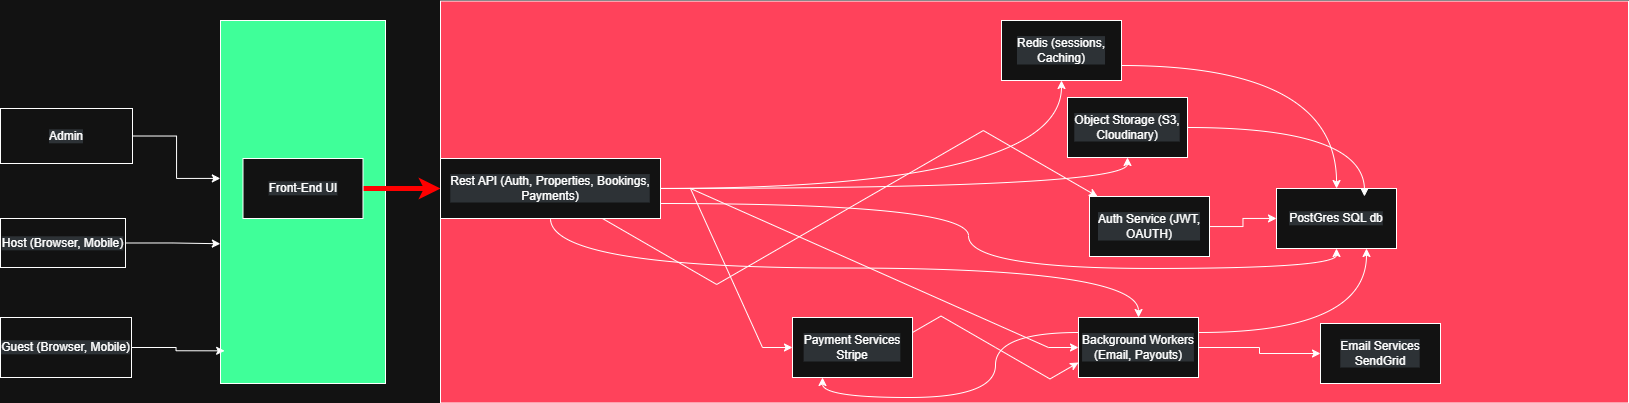

The diagram above was exported from draw.io. Its source (the exported page's mxGraphModel, read from the mxfile embedded in the PNG):
<mxGraphModel dx="1493" dy="827" grid="1" gridSize="11" guides="1" tooltips="1" connect="1" arrows="1" fold="1" page="1" pageScale="1" pageWidth="850" pageHeight="1100" math="0" shadow="0">
  <root>
    <mxCell id="0" />
    <mxCell id="1" parent="0" />
    <mxCell id="E8pqrDevMBjl8v-NzDsw-42" value="Admin" style="rounded=0;whiteSpace=wrap;html=1;" vertex="1" parent="1">
      <mxGeometry x="44" y="440" width="132" height="55" as="geometry" />
    </mxCell>
    <mxCell id="E8pqrDevMBjl8v-NzDsw-52" style="edgeStyle=orthogonalEdgeStyle;rounded=0;orthogonalLoop=1;jettySize=auto;html=1;exitX=1;exitY=0.5;exitDx=0;exitDy=0;" edge="1" parent="1" source="E8pqrDevMBjl8v-NzDsw-44">
      <mxGeometry relative="1" as="geometry">
        <mxPoint x="429.1052631578948" y="533" as="targetPoint" />
      </mxGeometry>
    </mxCell>
    <mxCell id="E8pqrDevMBjl8v-NzDsw-44" value="" style="rounded=0;whiteSpace=wrap;html=1;fillColor=light-dark(#FFFFFF,#3FFF99);" vertex="1" parent="1">
      <mxGeometry x="264" y="352" width="165" height="363" as="geometry" />
    </mxCell>
    <mxCell id="E8pqrDevMBjl8v-NzDsw-74" style="edgeStyle=orthogonalEdgeStyle;rounded=0;orthogonalLoop=1;jettySize=auto;html=1;exitX=1;exitY=0.5;exitDx=0;exitDy=0;entryX=0;entryY=0.5;entryDx=0;entryDy=0;strokeColor=light-dark(#000000,#FF0000);strokeWidth=5;" edge="1" parent="1" source="E8pqrDevMBjl8v-NzDsw-45" target="E8pqrDevMBjl8v-NzDsw-55">
      <mxGeometry relative="1" as="geometry" />
    </mxCell>
    <mxCell id="E8pqrDevMBjl8v-NzDsw-45" value="Front-End UI" style="rounded=0;whiteSpace=wrap;html=1;" vertex="1" parent="1">
      <mxGeometry x="286.5" y="490" width="120" height="60" as="geometry" />
    </mxCell>
    <mxCell id="E8pqrDevMBjl8v-NzDsw-46" value="Host (Browser, Mobile)" style="rounded=0;whiteSpace=wrap;html=1;" vertex="1" parent="1">
      <mxGeometry x="44" y="550" width="125" height="49" as="geometry" />
    </mxCell>
    <mxCell id="E8pqrDevMBjl8v-NzDsw-47" value="Guest (Browser, Mobile)" style="rounded=0;whiteSpace=wrap;html=1;" vertex="1" parent="1">
      <mxGeometry x="44" y="649" width="131" height="60" as="geometry" />
    </mxCell>
    <mxCell id="E8pqrDevMBjl8v-NzDsw-49" style="edgeStyle=orthogonalEdgeStyle;rounded=0;orthogonalLoop=1;jettySize=auto;html=1;exitX=1;exitY=0.5;exitDx=0;exitDy=0;entryX=-0.001;entryY=0.435;entryDx=0;entryDy=0;entryPerimeter=0;" edge="1" parent="1" source="E8pqrDevMBjl8v-NzDsw-42" target="E8pqrDevMBjl8v-NzDsw-44">
      <mxGeometry relative="1" as="geometry" />
    </mxCell>
    <mxCell id="E8pqrDevMBjl8v-NzDsw-50" style="edgeStyle=orthogonalEdgeStyle;rounded=0;orthogonalLoop=1;jettySize=auto;html=1;exitX=1;exitY=0.5;exitDx=0;exitDy=0;entryX=-0.001;entryY=0.615;entryDx=0;entryDy=0;entryPerimeter=0;" edge="1" parent="1" source="E8pqrDevMBjl8v-NzDsw-46" target="E8pqrDevMBjl8v-NzDsw-44">
      <mxGeometry relative="1" as="geometry" />
    </mxCell>
    <mxCell id="E8pqrDevMBjl8v-NzDsw-51" style="edgeStyle=orthogonalEdgeStyle;rounded=0;orthogonalLoop=1;jettySize=auto;html=1;exitX=1;exitY=0.5;exitDx=0;exitDy=0;entryX=0.025;entryY=0.91;entryDx=0;entryDy=0;entryPerimeter=0;" edge="1" parent="1" source="E8pqrDevMBjl8v-NzDsw-47" target="E8pqrDevMBjl8v-NzDsw-44">
      <mxGeometry relative="1" as="geometry" />
    </mxCell>
    <mxCell id="E8pqrDevMBjl8v-NzDsw-53" value="" style="whiteSpace=wrap;html=1;fillColor=light-dark(#FFFFFF,#FF425B);rounded=0;" vertex="1" parent="1">
      <mxGeometry x="484" y="332.5" width="1188" height="402" as="geometry" />
    </mxCell>
    <mxCell id="E8pqrDevMBjl8v-NzDsw-57" value="" style="edgeStyle=entityRelationEdgeStyle;rounded=0;orthogonalLoop=1;jettySize=auto;html=1;" edge="1" parent="1" source="E8pqrDevMBjl8v-NzDsw-55" target="E8pqrDevMBjl8v-NzDsw-56">
      <mxGeometry relative="1" as="geometry" />
    </mxCell>
    <mxCell id="E8pqrDevMBjl8v-NzDsw-59" value="" style="edgeStyle=orthogonalEdgeStyle;rounded=0;orthogonalLoop=1;jettySize=auto;html=1;curved=1;" edge="1" parent="1" source="E8pqrDevMBjl8v-NzDsw-55" target="E8pqrDevMBjl8v-NzDsw-58">
      <mxGeometry relative="1" as="geometry" />
    </mxCell>
    <mxCell id="E8pqrDevMBjl8v-NzDsw-61" value="" style="edgeStyle=orthogonalEdgeStyle;rounded=0;orthogonalLoop=1;jettySize=auto;html=1;curved=1;" edge="1" parent="1" source="E8pqrDevMBjl8v-NzDsw-55" target="E8pqrDevMBjl8v-NzDsw-60">
      <mxGeometry relative="1" as="geometry" />
    </mxCell>
    <mxCell id="E8pqrDevMBjl8v-NzDsw-65" value="" style="edgeStyle=isometricEdgeStyle;rounded=0;orthogonalLoop=1;jettySize=auto;html=1;elbow=vertical;" edge="1" parent="1" source="E8pqrDevMBjl8v-NzDsw-55" target="E8pqrDevMBjl8v-NzDsw-64">
      <mxGeometry relative="1" as="geometry" />
    </mxCell>
    <mxCell id="E8pqrDevMBjl8v-NzDsw-68" value="" style="edgeStyle=entityRelationEdgeStyle;rounded=0;orthogonalLoop=1;jettySize=auto;html=1;" edge="1" parent="1" source="E8pqrDevMBjl8v-NzDsw-55" target="E8pqrDevMBjl8v-NzDsw-67">
      <mxGeometry relative="1" as="geometry" />
    </mxCell>
    <mxCell id="E8pqrDevMBjl8v-NzDsw-71" style="edgeStyle=orthogonalEdgeStyle;rounded=0;orthogonalLoop=1;jettySize=auto;html=1;exitX=1;exitY=0.75;exitDx=0;exitDy=0;entryX=0.5;entryY=1;entryDx=0;entryDy=0;curved=1;" edge="1" parent="1" source="E8pqrDevMBjl8v-NzDsw-55" target="E8pqrDevMBjl8v-NzDsw-69">
      <mxGeometry relative="1" as="geometry" />
    </mxCell>
    <mxCell id="E8pqrDevMBjl8v-NzDsw-78" style="edgeStyle=orthogonalEdgeStyle;rounded=0;orthogonalLoop=1;jettySize=auto;html=1;exitX=0.5;exitY=1;exitDx=0;exitDy=0;curved=1;" edge="1" parent="1" source="E8pqrDevMBjl8v-NzDsw-55" target="E8pqrDevMBjl8v-NzDsw-67">
      <mxGeometry relative="1" as="geometry" />
    </mxCell>
    <mxCell id="E8pqrDevMBjl8v-NzDsw-55" value="Rest API (Auth, Properties, Bookings, Payments)" style="rounded=0;whiteSpace=wrap;html=1;" vertex="1" parent="1">
      <mxGeometry x="484" y="490" width="220" height="60" as="geometry" />
    </mxCell>
    <mxCell id="E8pqrDevMBjl8v-NzDsw-79" style="edgeStyle=isometricEdgeStyle;rounded=0;orthogonalLoop=1;jettySize=auto;html=1;exitX=1;exitY=0.25;exitDx=0;exitDy=0;entryX=0;entryY=0.75;entryDx=0;entryDy=0;" edge="1" parent="1" source="E8pqrDevMBjl8v-NzDsw-56" target="E8pqrDevMBjl8v-NzDsw-67">
      <mxGeometry relative="1" as="geometry" />
    </mxCell>
    <mxCell id="E8pqrDevMBjl8v-NzDsw-56" value="Payment Services Stripe" style="whiteSpace=wrap;html=1;rounded=0;" vertex="1" parent="1">
      <mxGeometry x="836" y="649" width="120" height="60" as="geometry" />
    </mxCell>
    <mxCell id="E8pqrDevMBjl8v-NzDsw-72" style="edgeStyle=orthogonalEdgeStyle;rounded=0;orthogonalLoop=1;jettySize=auto;html=1;exitX=1;exitY=0.75;exitDx=0;exitDy=0;elbow=vertical;curved=1;" edge="1" parent="1" source="E8pqrDevMBjl8v-NzDsw-58" target="E8pqrDevMBjl8v-NzDsw-69">
      <mxGeometry relative="1" as="geometry" />
    </mxCell>
    <mxCell id="E8pqrDevMBjl8v-NzDsw-58" value="Redis (sessions, Caching)" style="whiteSpace=wrap;html=1;rounded=0;" vertex="1" parent="1">
      <mxGeometry x="1045" y="352" width="120" height="60" as="geometry" />
    </mxCell>
    <mxCell id="E8pqrDevMBjl8v-NzDsw-60" value="Object Storage (S3, Cloudinary)" style="whiteSpace=wrap;html=1;rounded=0;" vertex="1" parent="1">
      <mxGeometry x="1111" y="429" width="120" height="60" as="geometry" />
    </mxCell>
    <mxCell id="E8pqrDevMBjl8v-NzDsw-70" value="" style="edgeStyle=orthogonalEdgeStyle;rounded=0;orthogonalLoop=1;jettySize=auto;html=1;" edge="1" parent="1" source="E8pqrDevMBjl8v-NzDsw-64" target="E8pqrDevMBjl8v-NzDsw-69">
      <mxGeometry relative="1" as="geometry" />
    </mxCell>
    <mxCell id="E8pqrDevMBjl8v-NzDsw-64" value="Auth Service (JWT, OAUTH)" style="whiteSpace=wrap;html=1;rounded=0;" vertex="1" parent="1">
      <mxGeometry x="1133" y="528" width="120" height="60" as="geometry" />
    </mxCell>
    <mxCell id="E8pqrDevMBjl8v-NzDsw-75" style="edgeStyle=orthogonalEdgeStyle;rounded=0;orthogonalLoop=1;jettySize=auto;html=1;exitX=1;exitY=0.25;exitDx=0;exitDy=0;entryX=0.75;entryY=1;entryDx=0;entryDy=0;curved=1;" edge="1" parent="1" source="E8pqrDevMBjl8v-NzDsw-67" target="E8pqrDevMBjl8v-NzDsw-69">
      <mxGeometry relative="1" as="geometry" />
    </mxCell>
    <mxCell id="E8pqrDevMBjl8v-NzDsw-77" value="" style="edgeStyle=orthogonalEdgeStyle;rounded=0;orthogonalLoop=1;jettySize=auto;html=1;" edge="1" parent="1" source="E8pqrDevMBjl8v-NzDsw-67" target="E8pqrDevMBjl8v-NzDsw-76">
      <mxGeometry relative="1" as="geometry" />
    </mxCell>
    <mxCell id="E8pqrDevMBjl8v-NzDsw-67" value="Background Workers (Email, Payouts)" style="whiteSpace=wrap;html=1;rounded=0;" vertex="1" parent="1">
      <mxGeometry x="1122" y="649" width="120" height="60" as="geometry" />
    </mxCell>
    <mxCell id="E8pqrDevMBjl8v-NzDsw-69" value="PostGres SQL db" style="whiteSpace=wrap;html=1;rounded=0;" vertex="1" parent="1">
      <mxGeometry x="1320" y="520" width="120" height="60" as="geometry" />
    </mxCell>
    <mxCell id="E8pqrDevMBjl8v-NzDsw-73" style="edgeStyle=orthogonalEdgeStyle;rounded=0;orthogonalLoop=1;jettySize=auto;html=1;exitX=1;exitY=0.5;exitDx=0;exitDy=0;entryX=0.733;entryY=0.133;entryDx=0;entryDy=0;entryPerimeter=0;curved=1;" edge="1" parent="1" source="E8pqrDevMBjl8v-NzDsw-60" target="E8pqrDevMBjl8v-NzDsw-69">
      <mxGeometry relative="1" as="geometry" />
    </mxCell>
    <mxCell id="E8pqrDevMBjl8v-NzDsw-76" value="Email Services SendGrid" style="whiteSpace=wrap;html=1;rounded=0;" vertex="1" parent="1">
      <mxGeometry x="1364" y="655" width="120" height="60" as="geometry" />
    </mxCell>
    <mxCell id="E8pqrDevMBjl8v-NzDsw-80" style="edgeStyle=orthogonalEdgeStyle;rounded=0;orthogonalLoop=1;jettySize=auto;html=1;exitX=0;exitY=0.25;exitDx=0;exitDy=0;entryX=0.25;entryY=1;entryDx=0;entryDy=0;curved=1;" edge="1" parent="1" source="E8pqrDevMBjl8v-NzDsw-67" target="E8pqrDevMBjl8v-NzDsw-56">
      <mxGeometry relative="1" as="geometry" />
    </mxCell>
  </root>
</mxGraphModel>